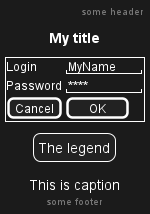

The diagram above was rendered by PlantUML. Its source (embedded in the PNG):
@startsalt
header some header

footer some footer

title My title

caption This is caption

legend
The legend
end legend

{+
  Login    | "MyName   "
  Password | "****     "
  [Cancel] | [  OK   ]
}
@endsalt